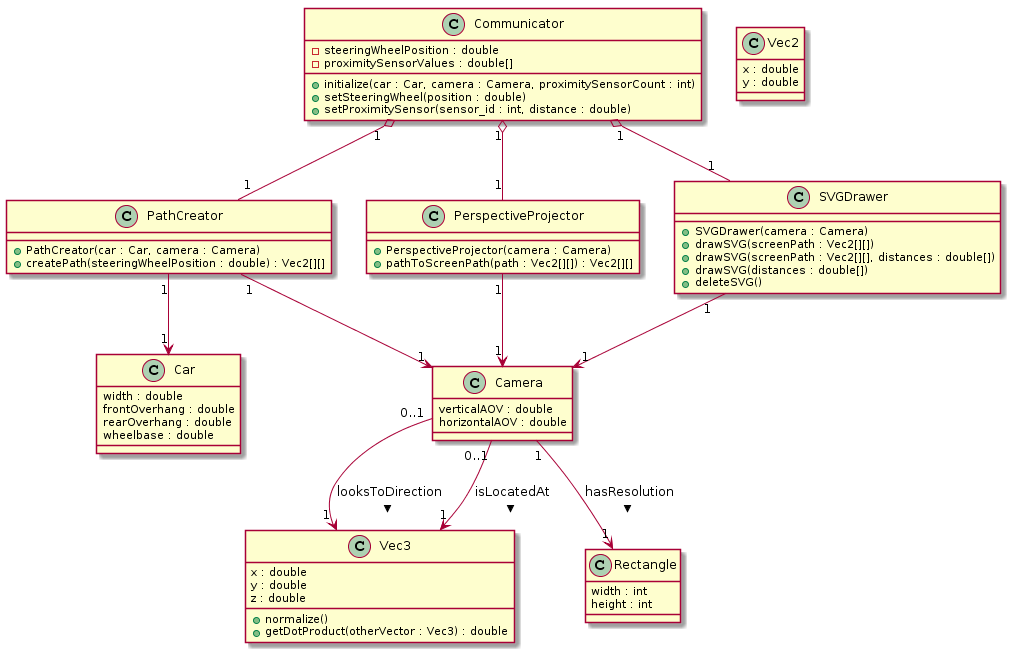

The diagram above was rendered by PlantUML. Its source (embedded in the PNG):
@startuml
Class Camera {
verticalAOV : double
horizontalAOV : double
}

Class Vec3 {
x : double
y : double
z : double

+normalize()
+getDotProduct(otherVector : Vec3) : double
}

Class Vec2 {
x : double
y : double
}

Class Car {
width : double
frontOverhang : double
rearOverhang : double
wheelbase : double
}

Class SVGDrawer {
+SVGDrawer(camera : Camera)
+drawSVG(screenPath : Vec2[][])
+drawSVG(screenPath : Vec2[][], distances : double[])
+drawSVG(distances : double[])
+deleteSVG()
}

Class PathCreator {
+PathCreator(car : Car, camera : Camera)
+createPath(steeringWheelPosition : double) : Vec2[][]
}

Class PerspectiveProjector {
+PerspectiveProjector(camera : Camera)
+pathToScreenPath(path : Vec2[][]) : Vec2[][]
}

Class Communicator {
-steeringWheelPosition : double
-proximitySensorValues : double[]
+initialize(car : Car, camera : Camera, proximitySensorCount : int)
+setSteeringWheel(position : double)
+setProximitySensor(sensor_id : int, distance : double)
}

Class Rectangle {
width : int
height : int
}
Camera "0..1" --> "1" Vec3 : isLocatedAt >
Camera "0..1" --> "1" Vec3 : looksToDirection >
Communicator "1" o-- "1" SVGDrawer
Communicator "1" o-- "1" PerspectiveProjector
Communicator "1" o-- "1" PathCreator
SVGDrawer "1" --> "1" Camera
PathCreator "1" --> "1" Camera
PerspectiveProjector "1" --> "1" Camera 
PathCreator "1" --> "1" Car
Camera "1" --> "1" Rectangle : hasResolution >
@enduml